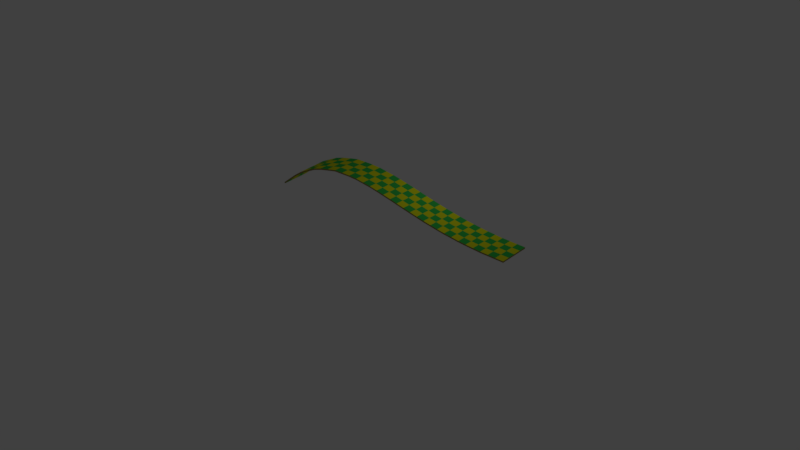 # Source: slow_curve.blend  (saved by Blender 2.78.0; exported with 4.5.12 LTS)
import bpy
from mathutils import Matrix  # noqa: F401  (used for matrix-valued properties, if any)

bpy.ops.wm.read_factory_settings(use_empty=True)
scene = bpy.context.scene
scene.name = 'Scene'

# ---- collections
col_collection_1 = bpy.data.collections.new('Collection 1'); scene.collection.children.link(col_collection_1)

# ---- materials (node trees are filled in below, after node groups)
mat_material_002 = bpy.data.materials.new('Material.002')
mat_material_002.alpha_threshold = 0.0
mat_material_002.use_transparent_shadow = False
mat_material_002.diffuse_color = (0.3108, 0.232, 0.06121, 1.0)
mat_material_002.specular_color = (0.2203, 0.09963, 0.03547)
mat_material_002.roughness = 0.5
mat_material_002.line_color = (0.0, 0.0, 0.0, 1.0)
mat_material_000 = bpy.data.materials.new('Material.000')
mat_material_000.alpha_threshold = 0.0
mat_material_000.use_transparent_shadow = False
mat_material_000.diffuse_color = (0.7676, 0.8, 0.007046, 1.0)
mat_material_000.specular_color = (1.0, 0.8467, 0.017)
mat_material_000.roughness = 0.5
mat_material_003 = bpy.data.materials.new('Material.003')
mat_material_003.alpha_threshold = 0.0
mat_material_003.use_transparent_shadow = False
mat_material_003.diffuse_color = (0.03911, 0.5277, 0.0755, 1.0)
mat_material_003.specular_color = (0.04503, 1.0, 0.1883)
mat_material_003.roughness = 0.5

# ---- material node trees

# ---- world
world_world = bpy.data.worlds.new('World'); scene.world = world_world
world_world.color = (0.05088, 0.05088, 0.05088)
world_world.use_sun_shadow = False
world_world.sun_shadow_jitter_overblur = 0.0
world_world.cycles.sampling_method = 'MANUAL'

# ---- lights
light_point = bpy.data.lights.new('Point', 'POINT')
light_point.transmission_factor = 0.0
light_point.energy = 100.0
light_point.shadow_buffer_clip_start = 0.5
light_point.shadow_soft_size = 0.1
light_point.shadow_maximum_resolution = 0.006
light_point.use_absolute_resolution = True

# ---- meshes
me_cube_112 = bpy.data.meshes.new('Cube.112')
me_cube_112.from_pydata([(-30.57, 5.612, -33.8), (-30.62, 3.613, -33.83), (-32.64, 3.66, -36.33), (-32.6, 5.66, -36.31), (-30.63, 5.613, -31.84), (-30.68, 3.613, -31.86), (-32.7, 3.661, -34.36), (-32.65, 5.661, -34.34), (-32.6, 5.66, -36.31), (-32.64, 3.66, -36.33), (-34.74, 3.697, -38.27), (-34.7, 5.697, -38.26), (-32.65, 5.661, -34.34), (-32.7, 3.661, -34.36), (-34.78, 3.698, -36.29), (-34.75, 5.697, -36.28), (-32.56, 7.651, -36.29), (-32.6, 5.651, -36.31), (-34.7, 5.688, -38.26), (-34.67, 7.688, -38.24), (-32.61, 7.651, -34.32), (-32.65, 5.652, -34.34), (-34.75, 5.689, -36.28), (-34.71, 7.688, -36.26), (-30.53, 7.603, -33.77), (-30.57, 5.603, -33.8), (-32.6, 5.651, -36.31), (-32.56, 7.651, -36.29), (-30.59, 7.603, -31.81), (-30.63, 5.604, -31.84), (-32.66, 5.652, -34.34), (-32.61, 7.651, -34.32), (-26.54, 7.501, -28.42), (-26.6, 5.501, -28.46), (-28.59, 5.553, -31.15), (-28.54, 7.552, -31.12), (-26.62, 7.502, -26.47), (-26.67, 5.502, -26.51), (-28.66, 5.554, -29.2), (-28.61, 7.553, -29.17), (-28.54, 7.552, -31.12), (-28.59, 5.553, -31.15), (-30.6, 5.604, -33.83), (-30.55, 7.603, -33.8), (-28.61, 7.553, -29.16), (-28.66, 5.554, -29.2), (-30.66, 5.604, -31.87), (-30.61, 7.604, -31.84), (-28.59, 5.562, -31.15), (-28.64, 3.562, -31.18), (-30.64, 3.613, -33.86), (-30.59, 5.613, -33.83), (-28.66, 5.562, -29.2), (-28.71, 3.563, -29.23), (-30.7, 3.614, -31.89), (-30.66, 5.613, -31.87), (-26.6, 5.51, -28.46), (-26.65, 3.511, -28.49), (-28.64, 3.562, -31.19), (-28.59, 5.562, -31.15), (-26.67, 5.511, -26.51), (-26.72, 3.512, -26.54), (-28.71, 3.563, -29.23), (-28.66, 5.562, -29.2), (-26.7, 1.525, -28.53), (-26.75, -0.4744, -28.56), (-28.74, -0.4232, -31.25), (-28.69, 1.576, -31.22), (-26.77, 1.526, -26.58), (-26.82, -0.4734, -26.61), (-28.81, -0.4223, -29.29), (-28.76, 1.577, -29.26), (-28.69, 1.576, -31.22), (-28.74, -0.4232, -31.25), (-30.73, -0.3724, -33.91), (-30.69, 1.627, -33.88), (-28.76, 1.577, -29.26), (-28.81, -0.4223, -29.29), (-30.8, -0.3717, -31.95), (-30.75, 1.628, -31.92), (-28.64, 3.567, -31.18), (-28.69, 1.567, -31.22), (-30.69, 1.618, -33.88), (-30.64, 3.618, -33.86), (-28.71, 3.568, -29.23), (-28.76, 1.568, -29.26), (-30.75, 1.619, -31.92), (-30.7, 3.618, -31.89), (-26.65, 3.515, -28.49), (-26.7, 1.516, -28.53), (-28.69, 1.567, -31.22), (-28.64, 3.567, -31.19), (-26.72, 3.516, -26.54), (-26.77, 1.517, -26.58), (-28.76, 1.568, -29.26), (-28.71, 3.568, -29.23), (-30.62, 3.617, -33.83), (-30.66, 1.618, -33.85), (-32.68, 1.665, -36.36), (-32.64, 3.665, -36.33), (-30.68, 3.618, -31.86), (-30.73, 1.618, -31.89), (-32.74, 1.666, -34.39), (-32.7, 3.665, -34.36), (-32.64, 3.665, -36.33), (-32.68, 1.665, -36.36), (-34.77, 1.702, -38.29), (-34.74, 3.702, -38.27), (-32.7, 3.665, -34.36), (-32.74, 1.666, -34.39), (-34.81, 1.702, -36.31), (-34.78, 3.702, -36.29), (-32.68, 1.674, -36.36), (-32.72, -0.3253, -36.38), (-34.8, -0.2887, -38.3), (-34.77, 1.711, -38.29), (-32.74, 1.675, -34.39), (-32.78, -0.3247, -34.41), (-34.85, -0.2883, -36.32), (-34.81, 1.711, -36.31), (-30.66, 1.627, -33.85), (-30.71, -0.373, -33.88), (-32.72, -0.3253, -36.38), (-32.68, 1.674, -36.36), (-30.73, 1.627, -31.89), (-30.77, -0.3722, -31.92), (-32.78, -0.3247, -34.41), (-32.74, 1.675, -34.39), (-38.98, 1.765, -41.12), (-38.99, -0.2349, -41.12), (-41.17, -0.2309, -41.33), (-41.18, 1.769, -41.33), (-38.99, 1.765, -39.12), (-39.0, -0.2349, -39.12), (-41.17, -0.2309, -39.33), (-41.17, 1.769, -39.33), (-41.18, 1.769, -41.33), (-41.17, -0.2309, -41.33), (-43.36, -0.2283, -41.47), (-43.38, 1.772, -41.46), (-41.17, 1.769, -39.33), (-41.17, -0.2309, -39.33), (-43.33, -0.2281, -39.48), (-43.35, 1.772, -39.47), (-41.18, 3.76, -41.33), (-41.18, 1.76, -41.33), (-43.38, 1.763, -41.46), (-43.39, 3.763, -41.46), (-41.17, 3.76, -39.33), (-41.17, 1.76, -39.33), (-43.35, 1.763, -39.47), (-43.37, 3.763, -39.47), (-38.96, 3.756, -41.12), (-38.98, 1.756, -41.12), (-41.18, 1.76, -41.33), (-41.18, 3.76, -41.33), (-38.98, 3.756, -39.12), (-38.99, 1.756, -39.12), (-41.17, 1.76, -39.33), (-41.17, 3.76, -39.33), (-34.73, 3.702, -38.26), (-34.76, 1.702, -38.28), (-36.85, 1.738, -40.18), (-36.82, 3.738, -40.17), (-34.77, 3.702, -36.28), (-34.8, 1.702, -36.3), (-36.88, 1.738, -38.19), (-36.86, 3.738, -38.19), (-36.82, 3.738, -40.17), (-36.85, 1.738, -40.18), (-39.0, 1.756, -41.12), (-38.99, 3.756, -41.12), (-36.86, 3.738, -38.19), (-36.88, 1.738, -38.19), (-39.02, 1.756, -39.12), (-39.01, 3.756, -39.12), (-36.85, 1.747, -40.18), (-36.87, -0.2527, -40.19), (-39.01, -0.2349, -41.12), (-39.0, 1.765, -41.12), (-36.88, 1.747, -38.19), (-36.91, -0.2524, -38.2), (-39.03, -0.2348, -39.13), (-39.02, 1.765, -39.12), (-34.76, 1.711, -38.28), (-34.79, -0.2889, -38.29), (-36.87, -0.2526, -40.19), (-36.85, 1.747, -40.18), (-34.8, 1.711, -36.3), (-34.84, -0.2885, -36.31), (-36.91, -0.2524, -38.2), (-36.88, 1.747, -38.19), (-34.69, 5.697, -38.25), (-34.73, 3.697, -38.26), (-36.82, 3.734, -40.17), (-36.8, 5.734, -40.17), (-34.74, 5.697, -36.27), (-34.77, 3.698, -36.28), (-36.86, 3.734, -38.19), (-36.83, 5.734, -38.18), (-36.8, 5.734, -40.17), (-36.82, 3.734, -40.17), (-38.99, 3.752, -41.12), (-38.98, 5.752, -41.12), (-36.83, 5.734, -38.18), (-36.86, 3.734, -38.19), (-39.01, 3.752, -39.12), (-38.99, 5.752, -39.12), (-36.77, 7.724, -40.16), (-36.8, 5.725, -40.17), (-38.98, 5.743, -41.12), (-38.97, 7.743, -41.12), (-36.81, 7.725, -38.17), (-36.83, 5.725, -38.18), (-38.99, 5.743, -39.12), (-38.98, 7.743, -39.12), (-34.66, 7.688, -38.23), (-34.69, 5.688, -38.25), (-36.8, 5.725, -40.17), (-36.77, 7.724, -40.16), (-34.7, 7.688, -36.25), (-34.74, 5.688, -36.27), (-36.83, 5.725, -38.18), (-36.81, 7.725, -38.17), (-38.94, 7.743, -41.11), (-38.95, 5.743, -41.11), (-41.18, 5.747, -41.33), (-41.19, 7.747, -41.33), (-38.96, 7.743, -39.11), (-38.97, 5.743, -39.12), (-41.18, 5.747, -39.33), (-41.18, 7.747, -39.33), (-41.19, 7.747, -41.33), (-41.18, 5.747, -41.33), (-43.41, 5.749, -41.46), (-43.43, 7.749, -41.45), (-41.18, 7.747, -39.33), (-41.18, 5.747, -39.33), (-43.39, 5.749, -39.46), (-43.41, 7.749, -39.46), (-41.18, 5.756, -41.33), (-41.18, 3.756, -41.33), (-43.39, 3.758, -41.46), (-43.41, 5.758, -41.46), (-41.18, 5.756, -39.33), (-41.17, 3.756, -39.33), (-43.37, 3.758, -39.47), (-43.39, 5.758, -39.46), (-38.95, 5.752, -41.11), (-38.96, 3.752, -41.12), (-41.18, 3.756, -41.33), (-41.18, 5.756, -41.33), (-38.97, 5.752, -39.12), (-38.98, 3.752, -39.12), (-41.17, 3.756, -39.33), (-41.18, 5.756, -39.33), (-56.23, 5.196, -12.0), (-56.09, 3.202, -12.28), (-57.84, 3.034, -3.5), (-58.0, 5.028, -3.15), (-56.04, 5.204, -10.38), (-55.91, 3.209, -10.66), (-57.63, 3.043, -1.978), (-57.79, 5.037, -1.628), (-58.0, 5.028, -3.152), (-57.84, 3.034, -3.502), (-59.57, 2.866, 5.351), (-59.74, 4.857, 5.774), (-57.79, 5.037, -1.63), (-57.63, 3.043, -1.98), (-59.35, 2.877, 6.773), (-59.51, 4.868, 7.196), (-58.15, 7.012, -2.804), (-57.99, 5.019, -3.154), (-59.74, 4.849, 5.772), (-59.91, 6.841, 6.195), (-57.94, 7.021, -1.282), (-57.79, 5.028, -1.632), (-59.51, 4.86, 7.195), (-59.68, 6.852, 7.618), (-56.37, 7.182, -11.72), (-56.23, 5.187, -12.0), (-58.0, 5.019, -3.152), (-58.15, 7.012, -2.802), (-56.18, 7.189, -10.1), (-56.04, 5.195, -10.38), (-57.79, 5.028, -1.63), (-57.94, 7.021, -1.28), (-52.38, 7.456, -26.09), (-52.28, 5.459, -26.23), (-54.38, 5.338, -19.91), (-54.5, 7.334, -19.7), (-52.24, 7.46, -24.29), (-52.14, 5.463, -24.43), (-54.21, 5.344, -18.21), (-54.34, 7.34, -17.99), (-54.5, 7.334, -19.7), (-54.38, 5.338, -19.92), (-56.25, 5.186, -11.9), (-56.39, 7.18, -11.62), (-54.34, 7.34, -17.99), (-54.21, 5.344, -18.21), (-56.06, 5.193, -10.28), (-56.2, 7.188, -10.0), (-54.38, 5.347, -19.92), (-54.26, 3.351, -20.13), (-56.12, 3.2, -12.18), (-56.25, 5.194, -11.9), (-54.21, 5.353, -18.21), (-54.09, 3.357, -18.42), (-55.93, 3.207, -10.56), (-56.06, 5.202, -10.28), (-52.28, 5.468, -26.23), (-52.18, 3.471, -26.38), (-54.26, 3.351, -20.13), (-54.38, 5.347, -19.91), (-52.14, 5.472, -24.43), (-52.04, 3.474, -24.58), (-54.09, 3.357, -18.42), (-54.21, 5.353, -18.21), (-52.08, 1.487, -26.52), (-51.97, -0.5105, -26.67), (-54.01, -0.6271, -20.55), (-54.14, 1.369, -20.34), (-51.94, 1.491, -24.72), (-51.83, -0.5067, -24.87), (-53.85, -0.6215, -18.85), (-53.97, 1.374, -18.63), (-54.14, 1.369, -20.34), (-54.01, -0.6271, -20.56), (-55.84, -0.7761, -12.74), (-55.98, 1.219, -12.46), (-53.97, 1.374, -18.63), (-53.85, -0.6215, -18.85), (-55.65, -0.7688, -11.12), (-55.79, 1.226, -10.84), (-54.26, 3.356, -20.13), (-54.14, 1.36, -20.34), (-55.98, 1.21, -12.46), (-56.12, 3.204, -12.18), (-54.09, 3.361, -18.42), (-53.97, 1.365, -18.63), (-55.79, 1.217, -10.84), (-55.93, 3.212, -10.56), (-52.18, 3.475, -26.38), (-52.08, 1.478, -26.52), (-54.14, 1.36, -20.34), (-54.26, 3.356, -20.13), (-52.04, 3.479, -24.58), (-51.94, 1.482, -24.72), (-53.97, 1.365, -18.63), (-54.09, 3.361, -18.42), (-56.1, 3.206, -12.28), (-55.96, 1.212, -12.56), (-57.69, 1.045, -3.85), (-57.84, 3.039, -3.499), (-55.91, 3.213, -10.66), (-55.77, 1.219, -10.94), (-57.48, 1.055, -2.328), (-57.63, 3.048, -1.977), (-57.84, 3.039, -3.501), (-57.69, 1.045, -3.852), (-59.41, 0.878, 4.929), (-59.58, 2.87, 5.352), (-57.63, 3.048, -1.979), (-57.48, 1.055, -2.33), (-59.18, 0.889, 6.351), (-59.35, 2.881, 6.774), (-57.69, 1.054, -3.85), (-57.54, -0.939, -4.2), (-59.24, -1.105, 4.508), (-59.41, 0.8869, 4.931), (-57.48, 1.063, -2.328), (-57.33, -0.9299, -2.678), (-59.02, -1.094, 5.93), (-59.18, 0.8979, 6.353), (-55.96, 1.22, -12.56), (-55.82, -0.7742, -12.84), (-57.54, -0.939, -4.198), (-57.69, 1.054, -3.848), (-55.77, 1.228, -10.94), (-55.63, -0.7669, -11.22), (-57.33, -0.9299, -2.676), (-57.48, 1.063, -2.326), (-47.83, 1.674, -36.33), (-47.77, -0.3253, -36.38), (-49.93, -0.3973, -32.61), (-50.01, 1.601, -32.52), (-47.75, 1.675, -34.4), (-47.69, -0.324, -34.45), (-49.82, -0.3949, -30.73), (-49.9, 1.603, -30.64), (-50.01, 1.601, -32.52), (-49.93, -0.3972, -32.61), (-51.98, -0.511, -26.64), (-52.09, 1.486, -26.49), (-49.9, 1.603, -30.64), (-49.82, -0.3949, -30.73), (-51.84, -0.5072, -24.84), (-51.95, 1.49, -24.69), (-50.1, 3.59, -32.43), (-50.01, 1.592, -32.52), (-52.09, 1.477, -26.49), (-52.19, 3.474, -26.35), (-49.98, 3.593, -30.55), (-49.9, 1.594, -30.64), (-51.95, 1.481, -24.69), (-52.05, 3.478, -24.55), (-47.89, 3.664, -36.28), (-47.83, 1.665, -36.33), (-50.01, 1.592, -32.52), (-50.1, 3.59, -32.42), (-47.81, 3.665, -34.35), (-47.75, 1.666, -34.4), (-49.9, 1.594, -30.64), (-49.98, 3.593, -30.55), (-43.4, 3.763, -41.46), (-43.39, 1.763, -41.47), (-45.62, 1.716, -39.02), (-45.66, 3.716, -39.0), (-43.38, 3.763, -39.47), (-43.36, 1.763, -39.47), (-45.57, 1.717, -37.05), (-45.61, 3.716, -37.03), (-45.66, 3.716, -39.0), (-45.62, 1.716, -39.02), (-47.86, 1.664, -36.3), (-47.92, 3.663, -36.25), (-45.61, 3.716, -37.03), (-45.57, 1.717, -37.05), (-47.77, 1.666, -34.37), (-47.84, 3.665, -34.32), (-45.62, 1.725, -39.02), (-45.58, -0.2745, -39.04), (-47.8, -0.3259, -36.35), (-47.86, 1.673, -36.3), (-45.57, 1.726, -37.05), (-45.53, -0.274, -37.07), (-47.71, -0.3246, -34.42), (-47.77, 1.674, -34.37), (-43.39, 1.772, -41.47), (-43.37, -0.2283, -41.47), (-45.58, -0.2745, -39.04), (-45.62, 1.725, -39.02), (-43.36, 1.772, -39.47), (-43.34, -0.2281, -39.48), (-45.53, -0.274, -37.07), (-45.57, 1.726, -37.05), (-43.42, 5.758, -41.46), (-43.4, 3.758, -41.46), (-45.66, 3.711, -39.0), (-45.7, 5.711, -38.98), (-43.4, 5.758, -39.46), (-43.38, 3.758, -39.47), (-45.61, 3.712, -37.03), (-45.65, 5.711, -37.01), (-45.7, 5.711, -38.98), (-45.66, 3.711, -39.0), (-47.92, 3.659, -36.25), (-47.98, 5.658, -36.2), (-45.65, 5.711, -37.01), (-45.61, 3.712, -37.03), (-47.84, 3.66, -34.32), (-47.9, 5.659, -34.27), (-45.74, 7.702, -38.96), (-45.7, 5.702, -38.98), (-47.98, 5.649, -36.2), (-48.04, 7.648, -36.15), (-45.69, 7.702, -36.99), (-45.65, 5.703, -37.01), (-47.9, 5.65, -34.27), (-47.96, 7.649, -34.22), (-43.44, 7.749, -41.45), (-43.42, 5.749, -41.46), (-45.7, 5.702, -38.98), (-45.74, 7.702, -38.96), (-43.42, 7.749, -39.46), (-43.4, 5.749, -39.46), (-45.65, 5.703, -37.01), (-45.69, 7.702, -36.99), (-48.02, 7.649, -36.18), (-47.95, 5.65, -36.23), (-50.18, 5.575, -32.33), (-50.26, 7.573, -32.24), (-47.93, 7.65, -34.25), (-47.87, 5.651, -34.3), (-50.07, 5.578, -30.46), (-50.15, 7.576, -30.37), (-50.26, 7.574, -32.24), (-50.18, 5.575, -32.33), (-52.29, 5.458, -26.2), (-52.39, 7.455, -26.05), (-50.15, 7.576, -30.37), (-50.07, 5.578, -30.46), (-52.15, 5.462, -24.4), (-52.25, 7.459, -24.26), (-50.18, 5.584, -32.33), (-50.1, 3.586, -32.43), (-52.19, 3.47, -26.35), (-52.29, 5.467, -26.2), (-50.07, 5.587, -30.46), (-49.98, 3.588, -30.55), (-52.05, 3.474, -24.55), (-52.15, 5.471, -24.4), (-47.95, 5.658, -36.23), (-47.89, 3.659, -36.28), (-50.1, 3.586, -32.42), (-50.18, 5.584, -32.33), (-47.87, 5.66, -34.3), (-47.81, 3.661, -34.35), (-49.98, 3.588, -30.55), (-50.07, 5.587, -30.46), (-15.05, 5.213, -12.85), (-15.09, 3.213, -12.87), (-17.01, 3.255, -15.07), (-16.96, 5.254, -15.04), (-15.1, 5.213, -10.88), (-15.15, 3.214, -10.9), (-17.07, 3.256, -13.1), (-17.02, 5.255, -13.08), (-16.96, 5.254, -15.04), (-17.01, 3.255, -15.06), (-18.93, 3.304, -17.65), (-18.88, 5.303, -17.61), (-17.02, 5.255, -13.08), (-17.07, 3.256, -13.1), (-19.0, 3.305, -15.69), (-18.95, 5.304, -15.66), (-16.91, 7.245, -15.01), (-16.96, 5.245, -15.04), (-18.88, 5.295, -17.61), (-18.83, 7.294, -17.58), (-16.98, 7.246, -13.05), (-17.02, 5.246, -13.08), (-18.95, 5.295, -15.66), (-18.9, 7.295, -15.63), (-15.0, 7.203, -12.82), (-15.05, 5.204, -12.85), (-16.96, 5.245, -15.04), (-16.91, 7.245, -15.01), (-15.06, 7.204, -10.85), (-15.1, 5.204, -10.88), (-17.02, 5.246, -13.08), (-16.98, 7.246, -13.05), (-11.2, 7.125, -8.707), (-11.24, 5.125, -8.724), (-13.15, 5.163, -10.74), (-13.11, 7.163, -10.72), (-11.25, 7.125, -6.73), (-11.29, 5.125, -6.747), (-13.21, 5.164, -8.765), (-13.17, 7.164, -8.745), (-13.11, 7.163, -10.72), (-13.15, 5.163, -10.74), (-15.07, 5.204, -12.87), (-15.02, 7.204, -12.85), (-13.17, 7.164, -8.744), (-13.21, 5.164, -8.765), (-15.13, 5.205, -10.9), (-15.08, 7.204, -10.88), (-13.15, 5.172, -10.74), (-13.19, 3.173, -10.76), (-15.11, 3.213, -12.89), (-15.07, 5.213, -12.87), (-13.21, 5.173, -8.765), (-13.25, 3.173, -8.785), (-15.17, 3.214, -10.93), (-15.13, 5.214, -10.9), (-11.24, 5.134, -8.724), (-11.27, 3.134, -8.741), (-13.19, 3.173, -10.76), (-13.15, 5.172, -10.74), (-11.29, 5.134, -6.747), (-11.32, 3.135, -6.764), (-13.25, 3.173, -8.786), (-13.21, 5.173, -8.765), (-11.31, 1.148, -8.757), (-11.35, -0.8517, -8.774), (-13.27, -0.8131, -10.8), (-13.23, 1.186, -10.78), (-11.36, 1.148, -6.781), (-11.39, -0.8513, -6.798), (-13.33, -0.8126, -8.827), (-13.29, 1.187, -8.806), (-13.23, 1.186, -10.78), (-13.27, -0.8131, -10.8), (-15.2, -0.7722, -12.94), (-15.15, 1.227, -12.92), (-13.29, 1.187, -8.806), (-13.33, -0.8126, -8.827), (-15.26, -0.7716, -10.98), (-15.21, 1.228, -10.95), (-13.19, 3.177, -10.76), (-13.23, 1.178, -10.78), (-15.15, 1.218, -12.92), (-15.11, 3.218, -12.89), (-13.25, 3.178, -8.785), (-13.29, 1.178, -8.806), (-15.21, 1.219, -10.95), (-15.17, 3.219, -10.93), (-11.27, 3.139, -8.741), (-11.31, 1.139, -8.758), (-13.23, 1.178, -10.78), (-13.19, 3.177, -10.76), (-11.32, 3.139, -6.764), (-11.36, 1.139, -6.781), (-13.29, 1.178, -8.807), (-13.25, 3.178, -8.786), (-15.09, 3.217, -12.87), (-15.13, 1.218, -12.89), (-17.05, 1.26, -15.09), (-17.01, 3.259, -15.07), (-15.15, 3.218, -10.9), (-15.19, 1.219, -10.93), (-17.12, 1.261, -13.13), (-17.07, 3.26, -13.1), (-17.01, 3.259, -15.06), (-17.05, 1.26, -15.09), (-18.98, 1.309, -17.68), (-18.93, 3.309, -17.65), (-17.07, 3.26, -13.1), (-17.12, 1.261, -13.13), (-19.04, 1.31, -15.72), (-19.0, 3.309, -15.69), (-17.05, 1.269, -15.09), (-17.1, -0.7307, -15.12), (-19.03, -0.6814, -17.71), (-18.98, 1.318, -17.68), (-17.12, 1.269, -13.13), (-17.16, -0.73, -13.16), (-19.09, -0.6806, -15.75), (-19.04, 1.319, -15.72), (-15.13, 1.227, -12.89), (-15.17, -0.7727, -12.92), (-17.1, -0.7307, -15.12), (-17.05, 1.269, -15.09), (-15.19, 1.227, -10.93), (-15.23, -0.7721, -10.95), (-17.16, -0.73, -13.16), (-17.12, 1.27, -13.13), (-22.81, 1.418, -22.91), (-22.86, -0.5815, -22.94), (-24.81, -0.528, -25.75), (-24.75, 1.471, -25.72), (-22.88, 1.419, -20.96), (-22.93, -0.5806, -20.99), (-24.88, -0.527, -23.8), (-24.82, 1.472, -23.77), (-24.75, 1.471, -25.72), (-24.8, -0.528, -25.75), (-26.75, -0.4744, -28.56), (-26.7, 1.525, -28.53), (-24.82, 1.472, -23.77), (-24.88, -0.527, -23.8), (-26.82, -0.4735, -26.61), (-26.77, 1.526, -26.57), (-24.7, 3.462, -25.68), (-24.75, 1.462, -25.72), (-26.7, 1.516, -28.53), (-26.65, 3.515, -28.49), (-24.77, 3.463, -23.73), (-24.82, 1.463, -23.77), (-26.77, 1.517, -26.58), (-26.72, 3.516, -26.54), (-22.76, 3.408, -22.87), (-22.81, 1.409, -22.91), (-24.75, 1.462, -25.72), (-24.7, 3.462, -25.68), (-22.83, 3.409, -20.92), (-22.88, 1.41, -20.96), (-24.82, 1.463, -23.77), (-24.77, 3.463, -23.73), (-18.92, 3.308, -17.63), (-18.97, 1.309, -17.66), (-20.89, 1.358, -20.25), (-20.84, 3.357, -20.21), (-18.99, 3.309, -15.68), (-19.04, 1.31, -15.71), (-20.96, 1.359, -18.29), (-20.91, 3.358, -18.26), (-20.84, 3.357, -20.21), (-20.89, 1.358, -20.25), (-22.83, 1.409, -22.94), (-22.78, 3.409, -22.91), (-20.91, 3.358, -18.26), (-20.96, 1.359, -18.29), (-22.9, 1.41, -20.99), (-22.85, 3.41, -20.95), (-20.89, 1.367, -20.25), (-20.94, -0.6323, -20.28), (-22.88, -0.5809, -22.98), (-22.83, 1.418, -22.94), (-20.96, 1.368, -18.29), (-21.01, -0.6314, -18.33), (-22.95, -0.58, -21.03), (-22.9, 1.419, -20.99), (-18.97, 1.318, -17.66), (-19.02, -0.6816, -17.7), (-20.94, -0.6323, -20.28), (-20.89, 1.367, -20.25), (-19.04, 1.319, -15.71), (-19.08, -0.6808, -15.74), (-21.01, -0.6314, -18.33), (-20.96, 1.368, -18.29), (-18.87, 5.303, -17.6), (-18.92, 3.304, -17.63), (-20.84, 3.353, -20.21), (-20.79, 5.352, -20.18), (-18.94, 5.304, -15.64), (-18.99, 3.305, -15.68), (-20.91, 3.354, -18.26), (-20.86, 5.353, -18.23), (-20.79, 5.352, -20.18), (-20.84, 3.353, -20.21), (-22.78, 3.404, -22.91), (-22.73, 5.404, -22.87), (-20.86, 5.353, -18.22), (-20.91, 3.354, -18.26), (-22.85, 3.405, -20.95), (-22.8, 5.405, -20.92), (-20.74, 7.343, -20.14), (-20.79, 5.343, -20.18), (-22.73, 5.395, -22.87), (-22.67, 7.394, -22.84), (-20.81, 7.344, -18.19), (-20.86, 5.344, -18.22), (-22.8, 5.396, -20.92), (-22.75, 7.395, -20.88), (-18.82, 7.294, -17.57), (-18.87, 5.294, -17.6), (-20.79, 5.343, -20.18), (-20.74, 7.343, -20.14), (-18.89, 7.295, -15.61), (-18.94, 5.295, -15.65), (-20.86, 5.344, -18.23), (-20.81, 7.344, -18.19), (-22.65, 7.393, -22.8), (-22.7, 5.394, -22.84), (-24.65, 5.448, -25.65), (-24.6, 7.447, -25.61), (-22.72, 7.394, -20.85), (-22.77, 5.395, -20.89), (-24.72, 5.449, -23.7), (-24.67, 7.448, -23.66), (-24.6, 7.447, -25.61), (-24.65, 5.448, -25.65), (-26.6, 5.501, -28.45), (-26.54, 7.501, -28.42), (-24.67, 7.448, -23.66), (-24.72, 5.449, -23.7), (-26.67, 5.502, -26.5), (-26.61, 7.502, -26.47), (-24.65, 5.457, -25.65), (-24.7, 3.457, -25.68), (-26.65, 3.511, -28.49), (-26.6, 5.51, -28.45), (-24.72, 5.458, -23.69), (-24.77, 3.458, -23.73), (-26.72, 3.512, -26.54), (-26.67, 5.511, -26.5), (-22.7, 5.403, -22.84), (-22.76, 3.404, -22.87), (-24.7, 3.457, -25.68), (-24.65, 5.457, -25.65), (-22.77, 5.404, -20.89), (-22.83, 3.405, -20.92), (-24.77, 3.458, -23.73), (-24.72, 5.458, -23.7), (-7.399, 5.073, -5.551), (-7.426, 3.074, -5.561), (-9.346, 3.104, -7.151), (-9.315, 5.104, -7.138), (-7.436, 5.074, -3.564), (-7.463, 3.074, -3.574), (-9.389, 3.104, -5.169), (-9.358, 5.104, -5.156), (-9.314, 5.104, -7.137), (-9.346, 3.104, -7.151), (-11.27, 3.134, -8.734), (-11.23, 5.134, -8.717), (-9.357, 5.104, -5.155), (-9.389, 3.104, -5.168), (-11.31, 3.135, -6.757), (-11.28, 5.134, -6.74), (-9.283, 7.095, -7.124), (-9.314, 5.095, -7.138), (-11.23, 5.125, -8.717), (-11.19, 7.125, -8.7), (-9.326, 7.095, -5.142), (-9.358, 5.095, -5.155), (-11.28, 5.125, -6.74), (-11.24, 7.125, -6.723), (-7.372, 7.064, -5.541), (-7.399, 5.065, -5.551), (-9.315, 5.095, -7.138), (-9.283, 7.095, -7.125), (-7.409, 7.065, -3.555), (-7.436, 5.065, -3.564), (-9.358, 5.095, -5.156), (-9.326, 7.095, -5.143), (-3.567, 7.022, -3.311), (-3.585, 5.022, -3.315), (-5.504, 5.041, -4.323), (-5.481, 7.041, -4.317), (-3.591, 7.022, -1.317), (-3.609, 5.022, -1.321), (-5.535, 5.041, -2.333), (-5.512, 7.041, -2.326), (-5.481, 7.041, -4.316), (-5.503, 5.041, -4.323), (-7.421, 5.065, -5.569), (-7.394, 7.065, -5.56), (-5.512, 7.041, -2.326), (-5.534, 5.041, -2.332), (-7.458, 5.065, -3.583), (-7.431, 7.065, -3.573), (-5.503, 5.05, -4.323), (-5.526, 3.05, -4.33), (-7.448, 3.074, -5.579), (-7.421, 5.074, -5.569), (-5.534, 5.05, -2.332), (-5.557, 3.05, -2.339), (-7.486, 3.074, -3.593), (-7.458, 5.074, -3.583), (-3.584, 5.031, -3.315), (-3.602, 3.031, -3.319), (-5.526, 3.05, -4.33), (-5.504, 5.05, -4.323), (-3.609, 5.031, -1.321), (-3.627, 3.031, -1.325), (-5.557, 3.05, -2.339), (-5.535, 5.05, -2.333), (-3.62, 1.044, -3.324), (-3.638, -0.9556, -3.328), (-5.572, -0.9362, -4.344), (-5.549, 1.064, -4.337), (-3.645, 1.044, -1.329), (-3.663, -0.9555, -1.334), (-5.603, -0.9361, -2.353), (-5.58, 1.064, -2.346), (-5.549, 1.064, -4.337), (-5.571, -0.9362, -4.343), (-7.503, -0.9123, -5.599), (-7.475, 1.088, -5.589), (-5.58, 1.064, -2.346), (-5.602, -0.9361, -2.353), (-7.54, -0.912, -3.612), (-7.513, 1.088, -3.602), (-5.526, 3.055, -4.33), (-5.549, 1.055, -4.337), (-7.476, 1.079, -5.589), (-7.448, 3.078, -5.579), (-5.557, 3.055, -2.339), (-5.58, 1.055, -2.346), (-7.513, 1.079, -3.602), (-7.486, 3.079, -3.593), (-3.602, 3.035, -3.319), (-3.62, 1.035, -3.324), (-5.549, 1.055, -4.337), (-5.526, 3.055, -4.33), (-3.627, 3.035, -1.325), (-3.645, 1.036, -1.329), (-5.58, 1.055, -2.346), (-5.557, 3.055, -2.339), (-7.426, 3.078, -5.561), (-7.453, 1.078, -5.571), (-9.378, 1.109, -7.164), (-9.346, 3.108, -7.151), (-7.463, 3.078, -3.574), (-7.491, 1.078, -3.584), (-9.421, 1.109, -5.182), (-9.389, 3.109, -5.169), (-9.346, 3.108, -7.151), (-9.377, 1.109, -7.164), (-11.3, 1.139, -8.751), (-11.27, 3.139, -8.734), (-9.389, 3.109, -5.168), (-9.42, 1.109, -5.182), (-11.35, 1.139, -6.774), (-11.31, 3.139, -6.757), (-9.377, 1.118, -7.164), (-9.409, -0.8822, -7.177), (-11.34, -0.8519, -8.767), (-11.3, 1.148, -8.751), (-9.42, 1.118, -5.181), (-9.452, -0.8819, -5.195), (-11.39, -0.8514, -6.791), (-11.35, 1.148, -6.774), (-7.453, 1.087, -5.571), (-7.481, -0.9126, -5.58), (-9.409, -0.8822, -7.177), (-9.378, 1.118, -7.164), (-7.49, 1.087, -3.584), (-7.518, -0.9124, -3.594), (-9.452, -0.8819, -5.195), (-9.421, 1.118, -5.182), (0.2315, 1.015, -1.809), (0.2232, -0.9845, -1.81), (-1.715, -0.975, -2.31), (-1.701, 1.025, -2.308), (0.2202, 1.015, 0.1894), (0.2119, -0.9845, 0.1885), (-1.733, -0.975, -0.3131), (-1.719, 1.025, -0.3108), (-1.701, 1.025, -2.307), (-1.714, -0.975, -2.31), (-3.648, -0.9555, -3.333), (-3.63, 1.044, -3.329), (-1.719, 1.025, -0.3106), (-1.732, -0.975, -0.3129), (-3.672, -0.9554, -1.339), (-3.654, 1.045, -1.334), (-1.688, 3.016, -2.305), (-1.701, 1.016, -2.307), (-3.63, 1.035, -3.329), (-3.612, 3.035, -3.324), (-1.706, 3.016, -0.3083), (-1.719, 1.016, -0.3106), (-3.654, 1.036, -1.334), (-3.636, 3.036, -1.33), (0.2398, 3.006, -1.808), (0.2315, 1.007, -1.809), (-1.701, 1.016, -2.308), (-1.688, 3.016, -2.305), (0.2284, 3.007, 0.1903), (0.2201, 1.007, 0.1894), (-1.719, 1.016, -0.3108), (-1.706, 3.016, -0.3085), (4.147, 2.988, -0.8352), (4.147, 0.9879, -0.8352), (2.142, 0.9975, -1.335), (2.145, 2.997, -1.335), (4.147, 2.988, 1.165), (4.147, 0.9879, 1.165), (2.137, 0.9975, 0.6643), (2.141, 2.997, 0.6645), (2.146, 2.997, -1.335), (2.142, 0.9975, -1.335), (0.2092, 1.007, -1.815), (0.2176, 3.007, -1.814), (2.141, 2.997, 0.6646), (2.138, 0.9975, 0.6644), (0.1978, 1.007, 0.1839), (0.2062, 3.007, 0.1848), (2.142, 1.006, -1.335), (2.139, -0.9936, -1.335), (0.2009, -0.9844, -1.816), (0.2093, 1.016, -1.815), (2.138, 1.006, 0.6645), (2.134, -0.9936, 0.6643), (0.1895, -0.9844, 0.183), (0.1979, 1.016, 0.1839), (4.147, 0.9969, -0.8352), (4.147, -1.003, -0.8352), (2.138, -0.9936, -1.336), (2.142, 1.006, -1.335), (4.147, 0.9969, 1.165), (4.147, -1.003, 1.165), (2.134, -0.9936, 0.6642), (2.137, 1.006, 0.6643), (4.147, 4.984, -0.8352), (4.147, 2.984, -0.8352), (2.145, 2.993, -1.335), (2.149, 4.993, -1.335), (4.147, 4.984, 1.165), (4.147, 2.984, 1.165), (2.141, 2.993, 0.6645), (2.144, 4.993, 0.6646), (2.149, 4.993, -1.335), (2.146, 2.993, -1.335), (0.2176, 3.002, -1.814), (0.2259, 5.002, -1.813), (2.144, 4.993, 0.6648), (2.141, 2.993, 0.6646), (0.2062, 3.002, 0.1848), (0.2145, 5.002, 0.1857), (2.153, 6.984, -1.335), (2.149, 4.984, -1.335), (0.2259, 4.993, -1.813), (0.2342, 6.993, -1.812), (2.148, 6.984, 0.6649), (2.144, 4.984, 0.6648), (0.2145, 4.993, 0.1857), (0.2228, 6.993, 0.1867), (4.147, 6.975, -0.8352), (4.147, 4.975, -0.8352), (2.149, 4.984, -1.335), (2.152, 6.984, -1.335), (4.147, 6.975, 1.165), (4.147, 4.975, 1.165), (2.144, 4.984, 0.6646), (2.147, 6.984, 0.6648), (0.2563, 6.993, -1.807), (0.248, 4.993, -1.808), (-1.675, 5.003, -2.303), (-1.662, 7.003, -2.301), (0.245, 6.993, 0.1921), (0.2367, 4.993, 0.1912), (-1.693, 5.003, -0.3062), (-1.68, 7.003, -0.3039), (-1.661, 7.003, -2.301), (-1.675, 5.003, -2.303), (-3.594, 5.022, -3.32), (-3.576, 7.022, -3.316), (-1.679, 7.003, -0.3037), (-1.693, 5.003, -0.306), (-3.618, 5.022, -1.326), (-3.6, 7.022, -1.322), (-1.675, 5.011, -2.303), (-1.688, 3.012, -2.305), (-3.612, 3.031, -3.324), (-3.594, 5.031, -3.32), (-1.693, 5.012, -0.306), (-1.706, 3.012, -0.3083), (-3.636, 3.031, -1.33), (-3.618, 5.031, -1.326), (0.248, 5.002, -1.808), (0.2397, 3.002, -1.808), (-1.688, 3.012, -2.305), (-1.675, 5.011, -2.303), (0.2367, 5.002, 0.1912), (0.2284, 3.002, 0.1903), (-1.706, 3.012, -0.3085), (-1.693, 5.012, -0.3062)], [], [(0, 1, 2, 3), (4, 7, 6, 5), (0, 4, 5, 1), (1, 5, 6, 2), (2, 6, 7, 3), (4, 0, 3, 7), (8, 9, 10, 11), (12, 15, 14, 13), (8, 12, 13, 9), (9, 13, 14, 10), (10, 14, 15, 11), (12, 8, 11, 15), (16, 17, 18, 19), (20, 23, 22, 21), (16, 20, 21, 17), (17, 21, 22, 18), (18, 22, 23, 19), (20, 16, 19, 23), (24, 25, 26, 27), (28, 31, 30, 29), (24, 28, 29, 25), (25, 29, 30, 26), (26, 30, 31, 27), (28, 24, 27, 31), (32, 33, 34, 35), (36, 39, 38, 37), (32, 36, 37, 33), (33, 37, 38, 34), (34, 38, 39, 35), (36, 32, 35, 39), (40, 41, 42, 43), (44, 47, 46, 45), (40, 44, 45, 41), (41, 45, 46, 42), (42, 46, 47, 43), (44, 40, 43, 47), (48, 49, 50, 51), (52, 55, 54, 53), (48, 52, 53, 49), (49, 53, 54, 50), (50, 54, 55, 51), (52, 48, 51, 55), (56, 57, 58, 59), (60, 63, 62, 61), (56, 60, 61, 57), (57, 61, 62, 58), (58, 62, 63, 59), (60, 56, 59, 63), (64, 65, 66, 67), (68, 71, 70, 69), (64, 68, 69, 65), (65, 69, 70, 66), (66, 70, 71, 67), (68, 64, 67, 71), (72, 73, 74, 75), (76, 79, 78, 77), (72, 76, 77, 73), (73, 77, 78, 74), (74, 78, 79, 75), (76, 72, 75, 79), (80, 81, 82, 83), (84, 87, 86, 85), (80, 84, 85, 81), (81, 85, 86, 82), (82, 86, 87, 83), (84, 80, 83, 87), (88, 89, 90, 91), (92, 95, 94, 93), (88, 92, 93, 89), (89, 93, 94, 90), (90, 94, 95, 91), (92, 88, 91, 95), (96, 97, 98, 99), (100, 103, 102, 101), (96, 100, 101, 97), (97, 101, 102, 98), (98, 102, 103, 99), (100, 96, 99, 103), (104, 105, 106, 107), (108, 111, 110, 109), (104, 108, 109, 105), (105, 109, 110, 106), (106, 110, 111, 107), (108, 104, 107, 111), (112, 113, 114, 115), (116, 119, 118, 117), (112, 116, 117, 113), (113, 117, 118, 114), (114, 118, 119, 115), (116, 112, 115, 119), (120, 121, 122, 123), (124, 127, 126, 125), (120, 124, 125, 121), (121, 125, 126, 122), (122, 126, 127, 123), (124, 120, 123, 127), (128, 129, 130, 131), (132, 135, 134, 133), (128, 132, 133, 129), (129, 133, 134, 130), (130, 134, 135, 131), (132, 128, 131, 135), (136, 137, 138, 139), (140, 143, 142, 141), (136, 140, 141, 137), (137, 141, 142, 138), (138, 142, 143, 139), (140, 136, 139, 143), (144, 145, 146, 147), (148, 151, 150, 149), (144, 148, 149, 145), (145, 149, 150, 146), (146, 150, 151, 147), (148, 144, 147, 151), (152, 153, 154, 155), (156, 159, 158, 157), (152, 156, 157, 153), (153, 157, 158, 154), (154, 158, 159, 155), (156, 152, 155, 159), (160, 161, 162, 163), (164, 167, 166, 165), (160, 164, 165, 161), (161, 165, 166, 162), (162, 166, 167, 163), (164, 160, 163, 167), (168, 169, 170, 171), (172, 175, 174, 173), (168, 172, 173, 169), (169, 173, 174, 170), (170, 174, 175, 171), (172, 168, 171, 175), (176, 177, 178, 179), (180, 183, 182, 181), (176, 180, 181, 177), (177, 181, 182, 178), (178, 182, 183, 179), (180, 176, 179, 183), (184, 185, 186, 187), (188, 191, 190, 189), (184, 188, 189, 185), (185, 189, 190, 186), (186, 190, 191, 187), (188, 184, 187, 191), (192, 193, 194, 195), (196, 199, 198, 197), (192, 196, 197, 193), (193, 197, 198, 194), (194, 198, 199, 195), (196, 192, 195, 199), (200, 201, 202, 203), (204, 207, 206, 205), (200, 204, 205, 201), (201, 205, 206, 202), (202, 206, 207, 203), (204, 200, 203, 207), (208, 209, 210, 211), (212, 215, 214, 213), (208, 212, 213, 209), (209, 213, 214, 210), (210, 214, 215, 211), (212, 208, 211, 215), (216, 217, 218, 219), (220, 223, 222, 221), (216, 220, 221, 217), (217, 221, 222, 218), (218, 222, 223, 219), (220, 216, 219, 223), (224, 225, 226, 227), (228, 231, 230, 229), (224, 228, 229, 225), (225, 229, 230, 226), (226, 230, 231, 227), (228, 224, 227, 231), (232, 233, 234, 235), (236, 239, 238, 237), (232, 236, 237, 233), (233, 237, 238, 234), (234, 238, 239, 235), (236, 232, 235, 239), (240, 241, 242, 243), (244, 247, 246, 245), (240, 244, 245, 241), (241, 245, 246, 242), (242, 246, 247, 243), (244, 240, 243, 247), (248, 249, 250, 251), (252, 255, 254, 253), (248, 252, 253, 249), (249, 253, 254, 250), (250, 254, 255, 251), (252, 248, 251, 255), (256, 257, 258, 259), (260, 263, 262, 261), (256, 260, 261, 257), (257, 261, 262, 258), (258, 262, 263, 259), (260, 256, 259, 263), (264, 265, 266, 267), (268, 271, 270, 269), (264, 268, 269, 265), (265, 269, 270, 266), (266, 270, 271, 267), (268, 264, 267, 271), (272, 273, 274, 275), (276, 279, 278, 277), (272, 276, 277, 273), (273, 277, 278, 274), (274, 278, 279, 275), (276, 272, 275, 279), (280, 281, 282, 283), (284, 287, 286, 285), (280, 284, 285, 281), (281, 285, 286, 282), (282, 286, 287, 283), (284, 280, 283, 287), (288, 289, 290, 291), (292, 295, 294, 293), (288, 292, 293, 289), (289, 293, 294, 290), (290, 294, 295, 291), (292, 288, 291, 295), (296, 297, 298, 299), (300, 303, 302, 301), (296, 300, 301, 297), (297, 301, 302, 298), (298, 302, 303, 299), (300, 296, 299, 303), (304, 305, 306, 307), (308, 311, 310, 309), (304, 308, 309, 305), (305, 309, 310, 306), (306, 310, 311, 307), (308, 304, 307, 311), (312, 313, 314, 315), (316, 319, 318, 317), (312, 316, 317, 313), (313, 317, 318, 314), (314, 318, 319, 315), (316, 312, 315, 319), (320, 321, 322, 323), (324, 327, 326, 325), (320, 324, 325, 321), (321, 325, 326, 322), (322, 326, 327, 323), (324, 320, 323, 327), (328, 329, 330, 331), (332, 335, 334, 333), (328, 332, 333, 329), (329, 333, 334, 330), (330, 334, 335, 331), (332, 328, 331, 335), (336, 337, 338, 339), (340, 343, 342, 341), (336, 340, 341, 337), (337, 341, 342, 338), (338, 342, 343, 339), (340, 336, 339, 343), (344, 345, 346, 347), (348, 351, 350, 349), (344, 348, 349, 345), (345, 349, 350, 346), (346, 350, 351, 347), (348, 344, 347, 351), (352, 353, 354, 355), (356, 359, 358, 357), (352, 356, 357, 353), (353, 357, 358, 354), (354, 358, 359, 355), (356, 352, 355, 359), (360, 361, 362, 363), (364, 367, 366, 365), (360, 364, 365, 361), (361, 365, 366, 362), (362, 366, 367, 363), (364, 360, 363, 367), (368, 369, 370, 371), (372, 375, 374, 373), (368, 372, 373, 369), (369, 373, 374, 370), (370, 374, 375, 371), (372, 368, 371, 375), (376, 377, 378, 379), (380, 383, 382, 381), (376, 380, 381, 377), (377, 381, 382, 378), (378, 382, 383, 379), (380, 376, 379, 383), (384, 385, 386, 387), (388, 391, 390, 389), (384, 388, 389, 385), (385, 389, 390, 386), (386, 390, 391, 387), (388, 384, 387, 391), (392, 393, 394, 395), (396, 399, 398, 397), (392, 396, 397, 393), (393, 397, 398, 394), (394, 398, 399, 395), (396, 392, 395, 399), (400, 401, 402, 403), (404, 407, 406, 405), (400, 404, 405, 401), (401, 405, 406, 402), (402, 406, 407, 403), (404, 400, 403, 407), (408, 409, 410, 411), (412, 415, 414, 413), (408, 412, 413, 409), (409, 413, 414, 410), (410, 414, 415, 411), (412, 408, 411, 415), (416, 417, 418, 419), (420, 423, 422, 421), (416, 420, 421, 417), (417, 421, 422, 418), (418, 422, 423, 419), (420, 416, 419, 423), (424, 425, 426, 427), (428, 431, 430, 429), (424, 428, 429, 425), (425, 429, 430, 426), (426, 430, 431, 427), (428, 424, 427, 431), (432, 433, 434, 435), (436, 439, 438, 437), (432, 436, 437, 433), (433, 437, 438, 434), (434, 438, 439, 435), (436, 432, 435, 439), (440, 441, 442, 443), (444, 447, 446, 445), (440, 444, 445, 441), (441, 445, 446, 442), (442, 446, 447, 443), (444, 440, 443, 447), (448, 449, 450, 451), (452, 455, 454, 453), (448, 452, 453, 449), (449, 453, 454, 450), (450, 454, 455, 451), (452, 448, 451, 455), (456, 457, 458, 459), (460, 463, 462, 461), (456, 460, 461, 457), (457, 461, 462, 458), (458, 462, 463, 459), (460, 456, 459, 463), (464, 465, 466, 467), (468, 471, 470, 469), (464, 468, 469, 465), (465, 469, 470, 466), (466, 470, 471, 467), (468, 464, 467, 471), (472, 473, 474, 475), (476, 479, 478, 477), (472, 476, 477, 473), (473, 477, 478, 474), (474, 478, 479, 475), (476, 472, 475, 479), (480, 481, 482, 483), (484, 487, 486, 485), (480, 484, 485, 481), (481, 485, 486, 482), (482, 486, 487, 483), (484, 480, 483, 487), (488, 489, 490, 491), (492, 495, 494, 493), (488, 492, 493, 489), (489, 493, 494, 490), (490, 494, 495, 491), (492, 488, 491, 495), (496, 497, 498, 499), (500, 503, 502, 501), (496, 500, 501, 497), (497, 501, 502, 498), (498, 502, 503, 499), (500, 496, 499, 503), (504, 505, 506, 507), (508, 511, 510, 509), (504, 508, 509, 505), (505, 509, 510, 506), (506, 510, 511, 507), (508, 504, 507, 511), (512, 513, 514, 515), (516, 519, 518, 517), (512, 516, 517, 513), (513, 517, 518, 514), (514, 518, 519, 515), (516, 512, 515, 519), (520, 521, 522, 523), (524, 527, 526, 525), (520, 524, 525, 521), (521, 525, 526, 522), (522, 526, 527, 523), (524, 520, 523, 527), (528, 529, 530, 531), (532, 535, 534, 533), (528, 532, 533, 529), (529, 533, 534, 530), (530, 534, 535, 531), (532, 528, 531, 535), (536, 537, 538, 539), (540, 543, 542, 541), (536, 540, 541, 537), (537, 541, 542, 538), (538, 542, 543, 539), (540, 536, 539, 543), (544, 545, 546, 547), (548, 551, 550, 549), (544, 548, 549, 545), (545, 549, 550, 546), (546, 550, 551, 547), (548, 544, 547, 551), (552, 553, 554, 555), (556, 559, 558, 557), (552, 556, 557, 553), (553, 557, 558, 554), (554, 558, 559, 555), (556, 552, 555, 559), (560, 561, 562, 563), (564, 567, 566, 565), (560, 564, 565, 561), (561, 565, 566, 562), (562, 566, 567, 563), (564, 560, 563, 567), (568, 569, 570, 571), (572, 575, 574, 573), (568, 572, 573, 569), (569, 573, 574, 570), (570, 574, 575, 571), (572, 568, 571, 575), (576, 577, 578, 579), (580, 583, 582, 581), (576, 580, 581, 577), (577, 581, 582, 578), (578, 582, 583, 579), (580, 576, 579, 583), (584, 585, 586, 587), (588, 591, 590, 589), (584, 588, 589, 585), (585, 589, 590, 586), (586, 590, 591, 587), (588, 584, 587, 591), (592, 593, 594, 595), (596, 599, 598, 597), (592, 596, 597, 593), (593, 597, 598, 594), (594, 598, 599, 595), (596, 592, 595, 599), (600, 601, 602, 603), (604, 607, 606, 605), (600, 604, 605, 601), (601, 605, 606, 602), (602, 606, 607, 603), (604, 600, 603, 607), (608, 609, 610, 611), (612, 615, 614, 613), (608, 612, 613, 609), (609, 613, 614, 610), (610, 614, 615, 611), (612, 608, 611, 615), (616, 617, 618, 619), (620, 623, 622, 621), (616, 620, 621, 617), (617, 621, 622, 618), (618, 622, 623, 619), (620, 616, 619, 623), (624, 625, 626, 627), (628, 631, 630, 629), (624, 628, 629, 625), (625, 629, 630, 626), (626, 630, 631, 627), (628, 624, 627, 631), (632, 633, 634, 635), (636, 639, 638, 637), (632, 636, 637, 633), (633, 637, 638, 634), (634, 638, 639, 635), (636, 632, 635, 639), (640, 641, 642, 643), (644, 647, 646, 645), (640, 644, 645, 641), (641, 645, 646, 642), (642, 646, 647, 643), (644, 640, 643, 647), (648, 649, 650, 651), (652, 655, 654, 653), (648, 652, 653, 649), (649, 653, 654, 650), (650, 654, 655, 651), (652, 648, 651, 655), (656, 657, 658, 659), (660, 663, 662, 661), (656, 660, 661, 657), (657, 661, 662, 658), (658, 662, 663, 659), (660, 656, 659, 663), (664, 665, 666, 667), (668, 671, 670, 669), (664, 668, 669, 665), (665, 669, 670, 666), (666, 670, 671, 667), (668, 664, 667, 671), (672, 673, 674, 675), (676, 679, 678, 677), (672, 676, 677, 673), (673, 677, 678, 674), (674, 678, 679, 675), (676, 672, 675, 679), (680, 681, 682, 683), (684, 687, 686, 685), (680, 684, 685, 681), (681, 685, 686, 682), (682, 686, 687, 683), (684, 680, 683, 687), (688, 689, 690, 691), (692, 695, 694, 693), (688, 692, 693, 689), (689, 693, 694, 690), (690, 694, 695, 691), (692, 688, 691, 695), (696, 697, 698, 699), (700, 703, 702, 701), (696, 700, 701, 697), (697, 701, 702, 698), (698, 702, 703, 699), (700, 696, 699, 703), (704, 705, 706, 707), (708, 711, 710, 709), (704, 708, 709, 705), (705, 709, 710, 706), (706, 710, 711, 707), (708, 704, 707, 711), (712, 713, 714, 715), (716, 719, 718, 717), (712, 716, 717, 713), (713, 717, 718, 714), (714, 718, 719, 715), (716, 712, 715, 719), (720, 721, 722, 723), (724, 727, 726, 725), (720, 724, 725, 721), (721, 725, 726, 722), (722, 726, 727, 723), (724, 720, 723, 727), (728, 729, 730, 731), (732, 735, 734, 733), (728, 732, 733, 729), (729, 733, 734, 730), (730, 734, 735, 731), (732, 728, 731, 735), (736, 737, 738, 739), (740, 743, 742, 741), (736, 740, 741, 737), (737, 741, 742, 738), (738, 742, 743, 739), (740, 736, 739, 743), (744, 745, 746, 747), (748, 751, 750, 749), (744, 748, 749, 745), (745, 749, 750, 746), (746, 750, 751, 747), (748, 744, 747, 751), (752, 753, 754, 755), (756, 759, 758, 757), (752, 756, 757, 753), (753, 757, 758, 754), (754, 758, 759, 755), (756, 752, 755, 759), (760, 761, 762, 763), (764, 767, 766, 765), (760, 764, 765, 761), (761, 765, 766, 762), (762, 766, 767, 763), (764, 760, 763, 767), (768, 769, 770, 771), (772, 775, 774, 773), (768, 772, 773, 769), (769, 773, 774, 770), (770, 774, 775, 771), (772, 768, 771, 775), (776, 777, 778, 779), (780, 783, 782, 781), (776, 780, 781, 777), (777, 781, 782, 778), (778, 782, 783, 779), (780, 776, 779, 783), (784, 785, 786, 787), (788, 791, 790, 789), (784, 788, 789, 785), (785, 789, 790, 786), (786, 790, 791, 787), (788, 784, 787, 791), (792, 793, 794, 795), (796, 799, 798, 797), (792, 796, 797, 793), (793, 797, 798, 794), (794, 798, 799, 795), (796, 792, 795, 799), (800, 801, 802, 803), (804, 807, 806, 805), (800, 804, 805, 801), (801, 805, 806, 802), (802, 806, 807, 803), (804, 800, 803, 807), (808, 809, 810, 811), (812, 815, 814, 813), (808, 812, 813, 809), (809, 813, 814, 810), (810, 814, 815, 811), (812, 808, 811, 815), (816, 817, 818, 819), (820, 823, 822, 821), (816, 820, 821, 817), (817, 821, 822, 818), (818, 822, 823, 819), (820, 816, 819, 823), (824, 825, 826, 827), (828, 831, 830, 829), (824, 828, 829, 825), (825, 829, 830, 826), (826, 830, 831, 827), (828, 824, 827, 831), (832, 833, 834, 835), (836, 839, 838, 837), (832, 836, 837, 833), (833, 837, 838, 834), (834, 838, 839, 835), (836, 832, 835, 839), (840, 841, 842, 843), (844, 847, 846, 845), (840, 844, 845, 841), (841, 845, 846, 842), (842, 846, 847, 843), (844, 840, 843, 847), (848, 849, 850, 851), (852, 855, 854, 853), (848, 852, 853, 849), (849, 853, 854, 850), (850, 854, 855, 851), (852, 848, 851, 855), (856, 857, 858, 859), (860, 863, 862, 861), (856, 860, 861, 857), (857, 861, 862, 858), (858, 862, 863, 859), (860, 856, 859, 863), (864, 865, 866, 867), (868, 871, 870, 869), (864, 868, 869, 865), (865, 869, 870, 866), (866, 870, 871, 867), (868, 864, 867, 871), (872, 873, 874, 875), (876, 879, 878, 877), (872, 876, 877, 873), (873, 877, 878, 874), (874, 878, 879, 875), (876, 872, 875, 879), (880, 881, 882, 883), (884, 887, 886, 885), (880, 884, 885, 881), (881, 885, 886, 882), (882, 886, 887, 883), (884, 880, 883, 887), (888, 889, 890, 891), (892, 895, 894, 893), (888, 892, 893, 889), (889, 893, 894, 890), (890, 894, 895, 891), (892, 888, 891, 895), (896, 897, 898, 899), (900, 903, 902, 901), (896, 900, 901, 897), (897, 901, 902, 898), (898, 902, 903, 899), (900, 896, 899, 903), (904, 905, 906, 907), (908, 911, 910, 909), (904, 908, 909, 905), (905, 909, 910, 906), (906, 910, 911, 907), (908, 904, 907, 911), (912, 913, 914, 915), (916, 919, 918, 917), (912, 916, 917, 913), (913, 917, 918, 914), (914, 918, 919, 915), (916, 912, 915, 919), (920, 921, 922, 923), (924, 927, 926, 925), (920, 924, 925, 921), (921, 925, 926, 922), (922, 926, 927, 923), (924, 920, 923, 927), (928, 929, 930, 931), (932, 935, 934, 933), (928, 932, 933, 929), (929, 933, 934, 930), (930, 934, 935, 931), (932, 928, 931, 935), (936, 937, 938, 939), (940, 943, 942, 941), (936, 940, 941, 937), (937, 941, 942, 938), (938, 942, 943, 939), (940, 936, 939, 943), (944, 945, 946, 947), (948, 951, 950, 949), (944, 948, 949, 945), (945, 949, 950, 946), (946, 950, 951, 947), (948, 944, 947, 951), (952, 953, 954, 955), (956, 959, 958, 957), (952, 956, 957, 953), (953, 957, 958, 954), (954, 958, 959, 955), (956, 952, 955, 959), (960, 961, 962, 963), (964, 967, 966, 965), (960, 964, 965, 961), (961, 965, 966, 962), (962, 966, 967, 963), (964, 960, 963, 967), (968, 969, 970, 971), (972, 975, 974, 973), (968, 972, 973, 969), (969, 973, 974, 970), (970, 974, 975, 971), (972, 968, 971, 975), (976, 977, 978, 979), (980, 983, 982, 981), (976, 980, 981, 977), (977, 981, 982, 978), (978, 982, 983, 979), (980, 976, 979, 983), (984, 985, 986, 987), (988, 991, 990, 989), (984, 988, 989, 985), (985, 989, 990, 986), (986, 990, 991, 987), (988, 984, 987, 991), (992, 993, 994, 995), (996, 999, 998, 997), (992, 996, 997, 993), (993, 997, 998, 994), (994, 998, 999, 995), (996, 992, 995, 999), (1000, 1001, 1002, 1003), (1004, 1007, 1006, 1005), (1000, 1004, 1005, 1001), (1001, 1005, 1006, 1002), (1002, 1006, 1007, 1003), (1004, 1000, 1003, 1007), (1008, 1009, 1010, 1011), (1012, 1015, 1014, 1013), (1008, 1012, 1013, 1009), (1009, 1013, 1014, 1010), (1010, 1014, 1015, 1011), (1012, 1008, 1011, 1015), (1016, 1017, 1018, 1019), (1020, 1023, 1022, 1021), (1016, 1020, 1021, 1017), (1017, 1021, 1022, 1018), (1018, 1022, 1023, 1019), (1020, 1016, 1019, 1023)])
me_cube_112.polygons.foreach_set('material_index', [1, 1, 0, 0, 0, 0, 2, 2, 0, 0, 0, 0, 1, 1, 0, 0, 0, 0, 2, 2, 0, 0, 0, 0, 2, 2, 0, 0, 0, 0, 1, 1, 0, 0, 0, 0, 2, 2, 0, 0, 0, 0, 1, 1, 0, 0, 0, 0, 1, 1, 0, 0, 0, 0, 2, 2, 0, 0, 0, 0, 1, 1, 0, 0, 0, 0, 2, 2, 0, 0, 0, 0, 2, 2, 0, 0, 0, 0, 1, 1, 0, 0, 0, 0, 2, 2, 0, 0, 0, 0, 1, 1, 0, 0, 0, 0, 1, 1, 0, 0, 0, 0, 2, 2, 0, 0, 0, 0, 1, 1, 0, 0, 0, 0, 2, 2, 0, 0, 0, 0, 2, 2, 0, 0, 0, 0, 1, 1, 0, 0, 0, 0, 2, 2, 0, 0, 0, 0, 1, 1, 0, 0, 0, 0, 1, 1, 0, 0, 0, 0, 2, 2, 0, 0, 0, 0, 1, 1, 0, 0, 0, 0, 2, 2, 0, 0, 0, 0, 2, 2, 0, 0, 0, 0, 1, 1, 0, 0, 0, 0, 2, 2, 0, 0, 0, 0, 1, 1, 0, 0, 0, 0, 1, 1, 0, 0, 0, 0, 2, 2, 0, 0, 0, 0, 1, 1, 0, 0, 0, 0, 2, 2, 0, 0, 0, 0, 2, 2, 0, 0, 0, 0, 1, 1, 0, 0, 0, 0, 2, 2, 0, 0, 0, 0, 1, 1, 0, 0, 0, 0, 1, 1, 0, 0, 0, 0, 2, 2, 0, 0, 0, 0, 1, 1, 0, 0, 0, 0, 2, 2, 0, 0, 0, 0, 2, 2, 0, 0, 0, 0, 1, 1, 0, 0, 0, 0, 2, 2, 0, 0, 0, 0, 1, 1, 0, 0, 0, 0, 1, 1, 0, 0, 0, 0, 2, 2, 0, 0, 0, 0, 1, 1, 0, 0, 0, 0, 2, 2, 0, 0, 0, 0, 2, 2, 0, 0, 0, 0, 1, 1, 0, 0, 0, 0, 2, 2, 0, 0, 0, 0, 1, 1, 0, 0, 0, 0, 1, 1, 0, 0, 0, 0, 2, 2, 0, 0, 0, 0, 1, 1, 0, 0, 0, 0, 2, 2, 0, 0, 0, 0, 2, 2, 0, 0, 0, 0, 1, 1, 0, 0, 0, 0, 2, 2, 0, 0, 0, 0, 1, 1, 0, 0, 0, 0, 1, 1, 0, 0, 0, 0, 2, 2, 0, 0, 0, 0, 1, 1, 0, 0, 0, 0, 2, 2, 0, 0, 0, 0, 2, 2, 0, 0, 0, 0, 1, 1, 0, 0, 0, 0, 2, 2, 0, 0, 0, 0, 1, 1, 0, 0, 0, 0, 1, 1, 0, 0, 0, 0, 2, 2, 0, 0, 0, 0, 1, 1, 0, 0, 0, 0, 2, 2, 0, 0, 0, 0, 2, 2, 0, 0, 0, 0, 1, 1, 0, 0, 0, 0, 2, 2, 0, 0, 0, 0, 1, 1, 0, 0, 0, 0, 1, 1, 0, 0, 0, 0, 2, 2, 0, 0, 0, 0, 1, 1, 0, 0, 0, 0, 2, 2, 0, 0, 0, 0, 2, 2, 0, 0, 0, 0, 1, 1, 0, 0, 0, 0, 2, 2, 0, 0, 0, 0, 1, 1, 0, 0, 0, 0, 1, 1, 0, 0, 0, 0, 2, 2, 0, 0, 0, 0, 1, 1, 0, 0, 0, 0, 2, 2, 0, 0, 0, 0, 2, 2, 0, 0, 0, 0, 1, 1, 0, 0, 0, 0, 2, 2, 0, 0, 0, 0, 1, 1, 0, 0, 0, 0, 1, 1, 0, 0, 0, 0, 2, 2, 0, 0, 0, 0, 1, 1, 0, 0, 0, 0, 2, 2, 0, 0, 0, 0, 2, 2, 0, 0, 0, 0, 1, 1, 0, 0, 0, 0, 2, 2, 0, 0, 0, 0, 1, 1, 0, 0, 0, 0, 1, 1, 0, 0, 0, 0, 2, 2, 0, 0, 0, 0, 1, 1, 0, 0, 0, 0, 2, 2, 0, 0, 0, 0, 2, 2, 0, 0, 0, 0, 1, 1, 0, 0, 0, 0, 2, 2, 0, 0, 0, 0, 1, 1, 0, 0, 0, 0, 1, 1, 0, 0, 0, 0, 2, 2, 0, 0, 0, 0, 1, 1, 0, 0, 0, 0, 2, 2, 0, 0, 0, 0, 2, 2, 0, 0, 0, 0, 1, 1, 0, 0, 0, 0, 2, 2, 0, 0, 0, 0, 1, 1, 0, 0, 0, 0, 1, 1, 0, 0, 0, 0, 2, 2, 0, 0, 0, 0, 1, 1, 0, 0, 0, 0, 2, 2, 0, 0, 0, 0, 2, 2, 0, 0, 0, 0, 1, 1, 0, 0, 0, 0, 2, 2, 0, 0, 0, 0, 1, 1, 0, 0, 0, 0])
me_cube_112.materials.append(mat_material_002)
me_cube_112.materials.append(mat_material_000)
me_cube_112.materials.append(mat_material_003)
me_cube_112.use_remesh_preserve_volume = False
me_cube_112.use_remesh_preserve_attributes = False
me_cube_112.use_mirror_vertex_groups = False
me_cube_112.update()

# ---- curves / text
cu_beziercurve_001 = bpy.data.curves.new('BezierCurve.001', 'CURVE')
cu_beziercurve_001.dimensions = '3D'
_sp = cu_beziercurve_001.splines.new('BEZIER'); _sp.bezier_points.add(1)
_sp.bezier_points.foreach_set('co', [-1.0, 0.0, 0.0, 1.0, 0.0, 0.0])
_sp.bezier_points.foreach_set('handle_left', [-1.5, -0.5, 0.0, 0.0, 0.0, 0.0])
_sp.bezier_points.foreach_set('handle_right', [-0.5, 0.5, 0.0, 2.0, 0.0, 0.0])
for _p, _l, _r in zip(_sp.bezier_points, ['ALIGNED', 'ALIGNED'], ['ALIGNED', 'ALIGNED']): _p.handle_left_type = _l; _p.handle_right_type = _r
_sp.order_u = 0
_sp.order_v = 0
cu_beziercurve_001.use_path = True
cu_beziercurve_001.use_path_clamp = True
cu_beziercurve_001.bevel_resolution = 0
cu_beziercurve_001.fill_mode = 'HALF'

# ---- objects
ob_beziercurve_001 = bpy.data.objects.new('BezierCurve.001', cu_beziercurve_001)
ob_point = bpy.data.objects.new('Point', light_point)
ob_cube_112 = bpy.data.objects.new('Cube.112', me_cube_112)

# ---- transforms, parenting, visibility, modifiers, constraints
ob_beziercurve_001.location = (0.3213, 0.01672, -0.7546)
ob_beziercurve_001.rotation_euler = (-7.972, -3.142, -3.142)
ob_beziercurve_001.scale = (7.135, 7.135, 7.135)
ob_beziercurve_001.lineart.crease_threshold = 0.0
ob_point.location = (2.936, 2.308, 5.942)
ob_point.lineart.crease_threshold = 0.0
ob_cube_112.location = (6.639, -0.701, 0.0)
ob_cube_112.scale = (0.2354, 0.2354, -0.03798)
ob_cube_112.lock_rotations_4d = False
ob_cube_112.empty_display_type = 'ARROWS'
ob_cube_112.lineart.crease_threshold = 0.0

# ---- collection membership
col_collection_1.objects.link(ob_beziercurve_001)
col_collection_1.objects.link(ob_point)
col_collection_1.objects.link(ob_cube_112)

# ---- scene / render settings (as saved in the file)
scene.frame_start = 1; scene.frame_end = 250; scene.frame_set(1)
scene.render.engine = 'BLENDER_EEVEE_NEXT'
scene.render.resolution_percentage = 50
scene.render.dither_intensity = 0.0
scene.cycles.use_denoising = False
scene.cycles.samples = 128
scene.cycles.sampling_pattern = 'TABULATED_SOBOL'
scene.cycles.light_sampling_threshold = 0.0
scene.cycles.use_adaptive_sampling = False
scene.cycles.use_light_tree = False
scene.cycles.blur_glossy = 0.0
scene.cycles.sample_clamp_indirect = 0.0
scene.view_settings.view_transform = 'Standard'
bpy.context.view_layer.update()

# ---- added for rendering (the .blend has no active camera): camera
cam_auto = bpy.data.cameras.new('AutoCamera')
cam_auto.lens = 50.0
cam_auto.sensor_width = 36.0
cam_auto.clip_end = 1000.0
ob_auto_camera = bpy.data.objects.new('AutoCamera', cam_auto)
scene.collection.objects.link(ob_auto_camera)
ob_auto_camera.location = (33.8955, -40.2723, 26.1047)
ob_auto_camera.rotation_euler = (1.09748, -7.21219e-08, 0.694738)
scene.camera = ob_auto_camera
bpy.context.view_layer.update()
